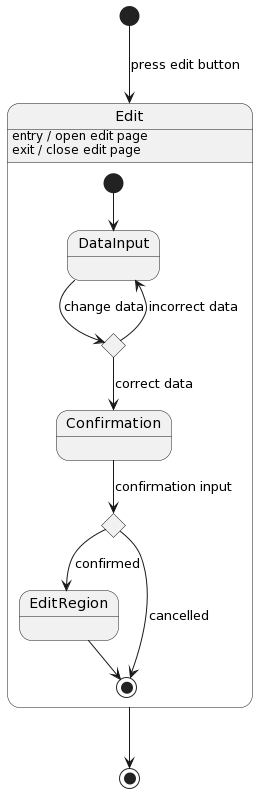

The diagram above was rendered by PlantUML. Its source (embedded in the PNG):
@startuml
state Edit{
  state "Confirmation" as Econf
  [*] -down-> DataInput
  state ec <<choice>>
  DataInput -down-> ec: change data
  ec -up-> DataInput: incorrect data
  ec -down-> Econf: correct data
  state ecc <<choice>>
  Econf -down-> ecc: confirmation input
  ecc -down-> EditRegion: confirmed
  ecc -down-> [*]: cancelled
  EditRegion -down-> [*]
}
[*] -down-> Edit: press edit button
Edit: entry / open edit page
Edit: exit / close edit page
Edit -down-> [*]
@enduml